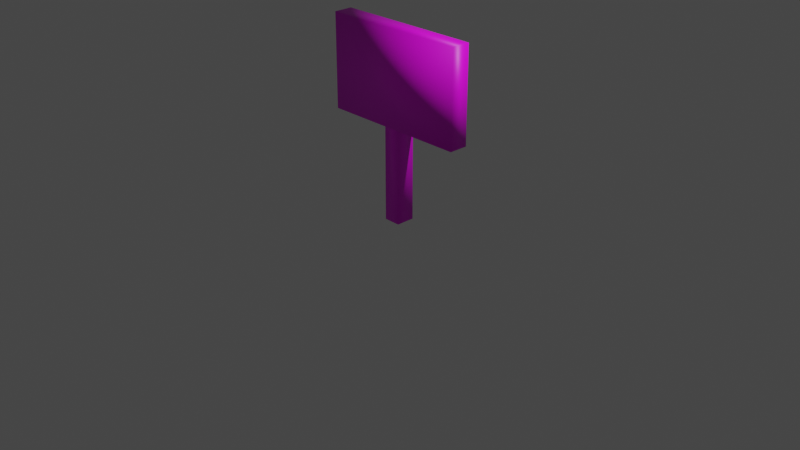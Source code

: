 # Source: sign.blend  (saved by Blender 2.80.35; exported with 4.5.12 LTS)
import bpy
from mathutils import Matrix  # noqa: F401  (used for matrix-valued properties, if any)

bpy.ops.wm.read_factory_settings(use_empty=True)
scene = bpy.context.scene
scene.name = 'Scene'

# ---- collections
col_collection = bpy.data.collections.new('Collection'); scene.collection.children.link(col_collection)

# ---- images (referenced by path relative to the original .blend; pixels are not part of the script)
import os
ASSET_DIR = os.environ.get("B2B_ASSET_DIR", "")  # directory of the original .blend (textures are referenced by path, not embedded)
HERE = os.path.dirname(os.path.abspath(__file__))  # packed textures are extracted next to this script under _unpacked/

def load_image(name, relpath, width, height, colorspace="sRGB"):
    """Load a texture the original file referenced (path relative to the .blend, or extracted next to this script)."""
    p = next((c for c in (os.path.join(HERE, relpath), os.path.join(ASSET_DIR, relpath)) if relpath and os.path.exists(c)), "")
    if p:
        img = bpy.data.images.load(p, check_existing=True)
        img.name = name
    else:  # same state as the original file: an image datablock whose file is absent (Cycles renders it pink)
        img = bpy.data.images.new(name, width, height)
        img.source = "FILE"
        img.filepath = "//" + (relpath or name)
    img.colorspace_settings.name = colorspace
    return img
img_sign_png = load_image('sign.png', 'sign.png', 1024, 1024, 'sRGB')

# ---- materials (node trees are filled in below, after node groups)
mat_material = bpy.data.materials.new('Material')
mat_material.alpha_threshold = 0.0
mat_material.use_transparent_shadow = False
mat_material.roughness = 0.5
mat_material.line_color = (0.0, 0.0, 0.0, 1.0)

# ---- material node trees
mat_material.use_nodes = True; mat_material.node_tree.nodes.clear()
_N = mat_material.node_tree.nodes; _L = mat_material.node_tree.links
n0 = _N.new('ShaderNodeOutputMaterial'); n0.name = 'Material Output'; n0.location = (300, 300)
n1 = _N.new('ShaderNodeBsdfPrincipled'); n1.name = 'Principled BSDF'; n1.location = (10, 300)
n1.distribution = 'GGX'
n1.subsurface_method = 'BURLEY'
n1.inputs[3].default_value = 1.45
n2 = _N.new('ShaderNodeTexImage'); n2.name = 'Image Texture'; n2.location = (-280, 280)
n2.image = img_sign_png
n2.interpolation = 'Closest'
_L.new(n1.outputs[0], n0.inputs[0])
_L.new(n2.outputs[0], n1.inputs[0])
n0.is_active_output = True

# ---- world
world_world = bpy.data.worlds.new('World'); scene.world = world_world
world_world.color = (0.05088, 0.05088, 0.05088)
world_world.use_sun_shadow = False
world_world.sun_shadow_jitter_overblur = 0.0

# ---- cameras
cam_camera = bpy.data.cameras.new('Camera')
cam_camera.clip_end = 100.0
cam_camera.ortho_scale = 7.314
cam_camera.dof.focus_distance = 0.0
cam_camera.dof.aperture_fstop = 128.0

# ---- lights
light_light = bpy.data.lights.new('Light', 'POINT')
light_light.transmission_factor = 0.0
light_light.cutoff_distance = 30.0
light_light.energy = 1000.0
light_light.shadow_buffer_clip_start = 1.001
light_light.shadow_soft_size = 0.1
light_light.shadow_maximum_resolution = 0.006
light_light.use_absolute_resolution = True

# ---- meshes
me_cube_001 = bpy.data.meshes.new('Cube.001')
me_cube_001.from_pydata([(0.09039, 0.1, 0.0), (0.09039, 0.1, 1.0), (0.09039, -0.1, 0.0), (0.09039, -0.1, 1.0), (-0.09039, 0.1, 0.0), (-0.09039, 0.1, 1.0), (-0.09039, -0.1, 0.0), (-0.09039, -0.1, 1.0), (-0.8, -0.1, 1.0), (-0.8, -0.1, 2.0), (-0.8, 0.1, 1.0), (-0.8, 0.1, 2.0), (0.8, -0.1, 1.0), (0.8, -0.1, 2.0), (0.8, 0.1, 1.0), (0.8, 0.1, 2.0)], [], [(0, 1, 3, 2), (2, 3, 7, 6), (6, 7, 5, 4), (4, 5, 1, 0), (2, 6, 4, 0), (8, 9, 11, 10), (10, 11, 15, 14), (14, 15, 13, 12), (12, 13, 9, 8), (10, 14, 12, 8), (15, 11, 9, 13)])
me_cube_001.polygons.foreach_set('use_smooth', [True] * 11)
_uv = me_cube_001.uv_layers.new(name='UVMap')
_uv.uv.foreach_set('vector', [0.8438, 1.0, 0.8438, 0.5, 1.0, 0.5, 1.0, 1.0, 0.8438, 0.5, 0.8438, 0.0, 1.0, 0.0, 1.0, 0.5, 0.8438, 0.5, 0.8438, 0.0, 1.0, 0.0, 1.0, 0.5, 0.8438, 0.5, 0.8438, 0.0, 1.0, 0.0, 1.0, 0.5, 0.4668, 0.1854, 0.5395, 0.1854, 0.5395, 0.2658, 0.4668, 0.2658, 0.8438, 1.0, 0.8438, 0.5, 1.0, 0.5, 1.0, 1.0, 0.0, 0.0, 0.8594, 0.0, 0.8594, 0.5, 0.0, 0.5, 1.0, 0.5, 1.0, 1.0, 0.8438, 1.0, 0.8438, 0.5, 0.8594, 0.5, 0.8594, 1.0, 0.0, 1.0, 0.0, 0.5, 0.8438, 1.0, 0.8438, 0.5, 1.0, 0.5, 1.0, 1.0, 1.0, 0.5, 1.0, 1.0, 0.8438, 1.0, 0.8438, 0.5])
me_cube_001.materials.append(mat_material)
me_cube_001.use_remesh_preserve_volume = False
me_cube_001.use_remesh_preserve_attributes = False
me_cube_001.use_mirror_vertex_groups = False
me_cube_001.update()

# ---- objects
ob_light = bpy.data.objects.new('Light', light_light)
ob_camera = bpy.data.objects.new('Camera', cam_camera)
ob_cube_001 = bpy.data.objects.new('Cube.001', me_cube_001)

# ---- transforms, parenting, visibility, modifiers, constraints
ob_light.location = (4.076, 1.005, 5.904)
ob_light.rotation_euler = (0.6503, 0.05522, 1.866)
ob_light.lock_rotations_4d = False
ob_light.empty_display_type = 'ARROWS'
ob_light.color = (0.0, 0.0, 0.0, 0.0)
ob_light.lineart.crease_threshold = 0.0
ob_camera.location = (7.359, -6.926, 4.958)
ob_camera.rotation_euler = (1.109, 0.0, 0.8149)
ob_camera.lock_rotations_4d = False
ob_camera.empty_display_type = 'ARROWS'
ob_camera.color = (0.0, 0.0, 0.0, 0.0)
ob_camera.display_type = 'WIRE'
ob_camera.lineart.crease_threshold = 0.0
ob_cube_001.location = (0.0, 0.0, 0.0)
ob_cube_001.lineart.crease_threshold = 0.0

# ---- collection membership
col_collection.objects.link(ob_light)
col_collection.objects.link(ob_camera)
col_collection.objects.link(ob_cube_001)

# ---- scene / render settings (as saved in the file)
scene.camera = ob_camera
scene.frame_start = 1; scene.frame_end = 250; scene.frame_set(25)
scene.render.engine = 'BLENDER_EEVEE_NEXT'
scene.render.motion_blur_shutter = 1.0
scene.cycles.use_denoising = False
scene.cycles.samples = 128
scene.cycles.sampling_pattern = 'TABULATED_SOBOL'
scene.cycles.use_adaptive_sampling = False
scene.cycles.use_light_tree = False
scene.view_settings.view_transform = 'Filmic'
bpy.context.view_layer.update()
